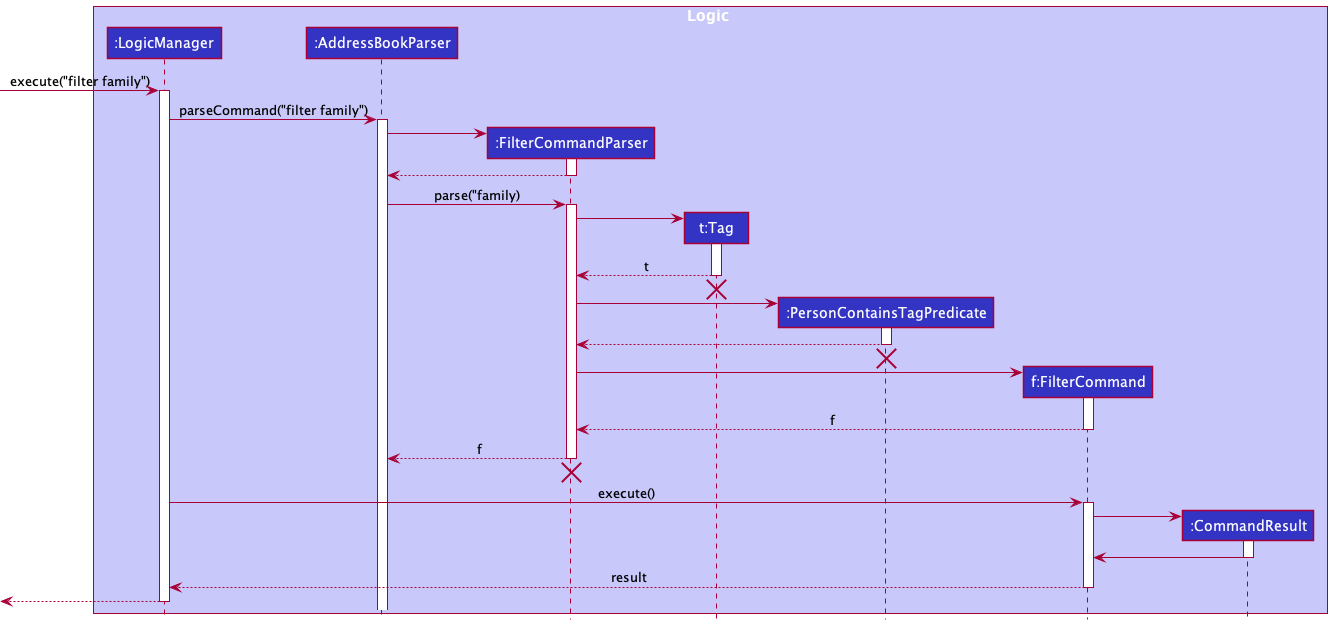

The diagram above was rendered by PlantUML. Its source (embedded in the PNG):
@startuml
!include style.puml

box Logic LOGIC_COLOR_T1
participant ":LogicManager" as LogicManager LOGIC_COLOR
participant ":AddressBookParser" as AddressBookParser LOGIC_COLOR
participant ":FilterCommandParser" as FilterCommandParser LOGIC_COLOR
participant "t:Tag" as Tag LOGIC_COLOR
participant ":PersonContainsTagPredicate" as PersonContainsTagPredicate LOGIC_COLOR
participant "f:FilterCommand" as FilterCommand LOGIC_COLOR
participant ":CommandResult" as CommandResult LOGIC_COLOR
end box

[-> LogicManager : execute("filter family")
activate LogicManager

LogicManager -> AddressBookParser : parseCommand("filter family")
activate AddressBookParser

create FilterCommandParser
AddressBookParser -> FilterCommandParser
activate FilterCommandParser

FilterCommandParser --> AddressBookParser
deactivate FilterCommandParser

AddressBookParser -> FilterCommandParser : parse("family)
activate FilterCommandParser

create Tag
FilterCommandParser -> Tag
activate Tag

Tag --> FilterCommandParser : t
deactivate Tag
Tag -[hidden]-> FilterCommandParser
destroy Tag

create PersonContainsTagPredicate
FilterCommandParser -> PersonContainsTagPredicate
activate PersonContainsTagPredicate

PersonContainsTagPredicate --> FilterCommandParser
deactivate PersonContainsTagPredicate
PersonContainsTagPredicate -[hidden]-> FilterCommandParser
destroy PersonContainsTagPredicate

create FilterCommand
FilterCommandParser -> FilterCommand
activate FilterCommand

FilterCommand --> FilterCommandParser : f
deactivate FilterCommand

FilterCommandParser --> AddressBookParser: f
deactivate FilterCommandParser
FilterCommandParser -[hidden]-> AddressBookParser
destroy FilterCommandParser

LogicManager -> FilterCommand : execute()
activate FilterCommand

create CommandResult
FilterCommand -> CommandResult
activate CommandResult

CommandResult -> FilterCommand
deactivate CommandResult

FilterCommand --> LogicManager: result
deactivate FilterCommand

[<--LogicManager
deactivate LogicManager
@enduml